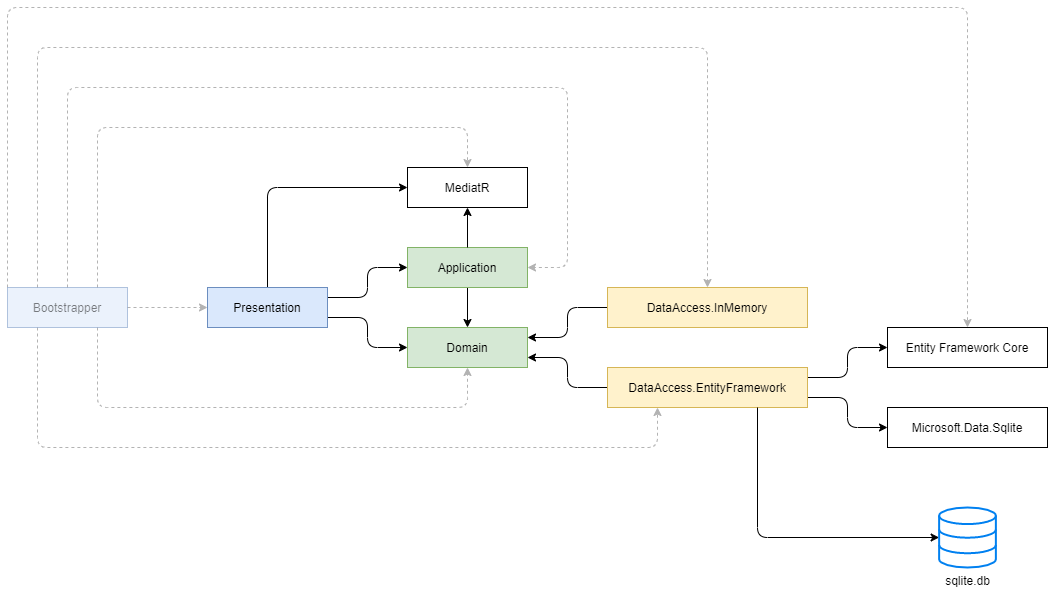

The diagram above was exported from draw.io. Its source (the exported page's mxGraphModel, read from the mxfile embedded in the PNG):
<mxGraphModel dx="1185" dy="685" grid="1" gridSize="10" guides="1" tooltips="1" connect="1" arrows="1" fold="1" page="1" pageScale="1" pageWidth="1169" pageHeight="827" math="0" shadow="0">
  <root>
    <mxCell id="0" />
    <mxCell id="1" parent="0" />
    <mxCell id="5iN5kLhqKnCoEIPKjivF-9" style="edgeStyle=orthogonalEdgeStyle;rounded=1;sketch=0;orthogonalLoop=1;jettySize=auto;html=1;exitX=1;exitY=0.25;exitDx=0;exitDy=0;entryX=0;entryY=0.5;entryDx=0;entryDy=0;shadow=0;" parent="1" source="5iN5kLhqKnCoEIPKjivF-1" target="5iN5kLhqKnCoEIPKjivF-2" edge="1">
      <mxGeometry relative="1" as="geometry" />
    </mxCell>
    <mxCell id="5iN5kLhqKnCoEIPKjivF-10" style="edgeStyle=orthogonalEdgeStyle;rounded=1;sketch=0;orthogonalLoop=1;jettySize=auto;html=1;exitX=1;exitY=0.75;exitDx=0;exitDy=0;entryX=0;entryY=0.5;entryDx=0;entryDy=0;shadow=0;" parent="1" source="5iN5kLhqKnCoEIPKjivF-1" target="5iN5kLhqKnCoEIPKjivF-3" edge="1">
      <mxGeometry relative="1" as="geometry" />
    </mxCell>
    <mxCell id="5iN5kLhqKnCoEIPKjivF-11" style="edgeStyle=orthogonalEdgeStyle;rounded=1;sketch=0;orthogonalLoop=1;jettySize=auto;html=1;exitX=0.25;exitY=0;exitDx=0;exitDy=0;entryX=0.5;entryY=0;entryDx=0;entryDy=0;shadow=0;dashed=1;fillColor=#f5f5f5;textOpacity=50;strokeColor=#B3B3B3;" parent="1" source="AzATBVWpum_IaIbNurTi-1" target="5iN5kLhqKnCoEIPKjivF-4" edge="1">
      <mxGeometry relative="1" as="geometry">
        <Array as="points">
          <mxPoint x="110" y="160" />
          <mxPoint x="780" y="160" />
        </Array>
      </mxGeometry>
    </mxCell>
    <mxCell id="5iN5kLhqKnCoEIPKjivF-12" style="edgeStyle=orthogonalEdgeStyle;rounded=1;sketch=0;orthogonalLoop=1;jettySize=auto;html=1;exitX=0.25;exitY=1;exitDx=0;exitDy=0;entryX=0.25;entryY=1;entryDx=0;entryDy=0;shadow=0;dashed=1;fillColor=#f5f5f5;textOpacity=50;strokeColor=#B3B3B3;" parent="1" source="AzATBVWpum_IaIbNurTi-1" target="5iN5kLhqKnCoEIPKjivF-5" edge="1">
      <mxGeometry relative="1" as="geometry">
        <Array as="points">
          <mxPoint x="110" y="560" />
          <mxPoint x="730" y="560" />
        </Array>
      </mxGeometry>
    </mxCell>
    <mxCell id="qfzLPYUrWFJK-Y0YzrRG-16" style="edgeStyle=orthogonalEdgeStyle;rounded=1;orthogonalLoop=1;jettySize=auto;html=1;exitX=0.5;exitY=0;exitDx=0;exitDy=0;entryX=0;entryY=0.5;entryDx=0;entryDy=0;" parent="1" source="5iN5kLhqKnCoEIPKjivF-1" target="qfzLPYUrWFJK-Y0YzrRG-12" edge="1">
      <mxGeometry relative="1" as="geometry" />
    </mxCell>
    <mxCell id="5iN5kLhqKnCoEIPKjivF-1" value="Presentation" style="rounded=0;whiteSpace=wrap;html=1;fillColor=#dae8fc;strokeColor=#6c8ebf;" parent="1" vertex="1">
      <mxGeometry x="280" y="400" width="120" height="40" as="geometry" />
    </mxCell>
    <mxCell id="5iN5kLhqKnCoEIPKjivF-8" style="edgeStyle=orthogonalEdgeStyle;rounded=1;sketch=0;orthogonalLoop=1;jettySize=auto;html=1;exitX=0.5;exitY=1;exitDx=0;exitDy=0;entryX=0.5;entryY=0;entryDx=0;entryDy=0;shadow=0;" parent="1" source="5iN5kLhqKnCoEIPKjivF-2" target="5iN5kLhqKnCoEIPKjivF-3" edge="1">
      <mxGeometry relative="1" as="geometry" />
    </mxCell>
    <mxCell id="5iN5kLhqKnCoEIPKjivF-2" value="Application" style="rounded=0;whiteSpace=wrap;html=1;fillColor=#d5e8d4;strokeColor=#82b366;" parent="1" vertex="1">
      <mxGeometry x="480" y="360" width="120" height="40" as="geometry" />
    </mxCell>
    <mxCell id="qfzLPYUrWFJK-Y0YzrRG-13" style="edgeStyle=orthogonalEdgeStyle;rounded=1;orthogonalLoop=1;jettySize=auto;html=1;exitX=0.5;exitY=0;exitDx=0;exitDy=0;entryX=0.5;entryY=1;entryDx=0;entryDy=0;" parent="1" source="5iN5kLhqKnCoEIPKjivF-2" target="qfzLPYUrWFJK-Y0YzrRG-12" edge="1">
      <mxGeometry relative="1" as="geometry" />
    </mxCell>
    <mxCell id="5iN5kLhqKnCoEIPKjivF-3" value="Domain" style="rounded=0;whiteSpace=wrap;html=1;fillColor=#d5e8d4;strokeColor=#82b366;" parent="1" vertex="1">
      <mxGeometry x="480" y="440" width="120" height="40" as="geometry" />
    </mxCell>
    <mxCell id="5iN5kLhqKnCoEIPKjivF-6" style="edgeStyle=orthogonalEdgeStyle;orthogonalLoop=1;jettySize=auto;html=1;exitX=0;exitY=0.5;exitDx=0;exitDy=0;entryX=1;entryY=0.25;entryDx=0;entryDy=0;rounded=1;" parent="1" source="5iN5kLhqKnCoEIPKjivF-4" target="5iN5kLhqKnCoEIPKjivF-3" edge="1">
      <mxGeometry relative="1" as="geometry" />
    </mxCell>
    <mxCell id="5iN5kLhqKnCoEIPKjivF-4" value="DataAccess.InMemory" style="rounded=0;whiteSpace=wrap;html=1;fillColor=#fff2cc;strokeColor=#d6b656;" parent="1" vertex="1">
      <mxGeometry x="680" y="400" width="200" height="40" as="geometry" />
    </mxCell>
    <mxCell id="5iN5kLhqKnCoEIPKjivF-7" style="edgeStyle=orthogonalEdgeStyle;rounded=1;orthogonalLoop=1;jettySize=auto;html=1;exitX=0;exitY=0.5;exitDx=0;exitDy=0;entryX=1;entryY=0.75;entryDx=0;entryDy=0;sketch=0;shadow=0;" parent="1" source="5iN5kLhqKnCoEIPKjivF-5" target="5iN5kLhqKnCoEIPKjivF-3" edge="1">
      <mxGeometry relative="1" as="geometry" />
    </mxCell>
    <mxCell id="qfzLPYUrWFJK-Y0YzrRG-2" style="edgeStyle=orthogonalEdgeStyle;rounded=1;orthogonalLoop=1;jettySize=auto;html=1;exitX=1;exitY=0.25;exitDx=0;exitDy=0;entryX=0;entryY=0.5;entryDx=0;entryDy=0;" parent="1" source="5iN5kLhqKnCoEIPKjivF-5" target="qfzLPYUrWFJK-Y0YzrRG-1" edge="1">
      <mxGeometry relative="1" as="geometry" />
    </mxCell>
    <mxCell id="qfzLPYUrWFJK-Y0YzrRG-15" style="edgeStyle=orthogonalEdgeStyle;rounded=1;orthogonalLoop=1;jettySize=auto;html=1;exitX=1;exitY=0.75;exitDx=0;exitDy=0;entryX=0;entryY=0.5;entryDx=0;entryDy=0;" parent="1" source="5iN5kLhqKnCoEIPKjivF-5" target="qfzLPYUrWFJK-Y0YzrRG-14" edge="1">
      <mxGeometry relative="1" as="geometry" />
    </mxCell>
    <mxCell id="5iN5kLhqKnCoEIPKjivF-5" value="DataAccess.EntityFramework" style="rounded=0;whiteSpace=wrap;html=1;fillColor=#fff2cc;strokeColor=#d6b656;" parent="1" vertex="1">
      <mxGeometry x="680" y="480" width="200" height="40" as="geometry" />
    </mxCell>
    <mxCell id="qfzLPYUrWFJK-Y0YzrRG-11" style="edgeStyle=orthogonalEdgeStyle;rounded=1;orthogonalLoop=1;jettySize=auto;html=1;exitX=0.75;exitY=1;exitDx=0;exitDy=0;" parent="1" source="5iN5kLhqKnCoEIPKjivF-5" target="qfzLPYUrWFJK-Y0YzrRG-8" edge="1">
      <mxGeometry relative="1" as="geometry">
        <Array as="points">
          <mxPoint x="830" y="650" />
        </Array>
      </mxGeometry>
    </mxCell>
    <mxCell id="qfzLPYUrWFJK-Y0YzrRG-1" value="Entity Framework Core" style="rounded=0;whiteSpace=wrap;html=1;" parent="1" vertex="1">
      <mxGeometry x="960" y="440" width="160" height="40" as="geometry" />
    </mxCell>
    <mxCell id="qfzLPYUrWFJK-Y0YzrRG-8" value="sqlite.db" style="html=1;verticalLabelPosition=bottom;align=center;labelBackgroundColor=#ffffff;verticalAlign=top;strokeWidth=2;strokeColor=#0080F0;shadow=0;dashed=0;shape=mxgraph.ios7.icons.data;" parent="1" vertex="1">
      <mxGeometry x="1011.6299999999999" y="620" width="56.74" height="60" as="geometry" />
    </mxCell>
    <mxCell id="qfzLPYUrWFJK-Y0YzrRG-12" value="MediatR" style="rounded=0;whiteSpace=wrap;html=1;" parent="1" vertex="1">
      <mxGeometry x="480" y="280" width="120" height="40" as="geometry" />
    </mxCell>
    <mxCell id="qfzLPYUrWFJK-Y0YzrRG-14" value="Microsoft.Data.Sqlite" style="rounded=0;whiteSpace=wrap;html=1;" parent="1" vertex="1">
      <mxGeometry x="960" y="520" width="160" height="40" as="geometry" />
    </mxCell>
    <mxCell id="AzATBVWpum_IaIbNurTi-2" style="edgeStyle=orthogonalEdgeStyle;rounded=1;orthogonalLoop=1;jettySize=auto;html=1;exitX=1;exitY=0.5;exitDx=0;exitDy=0;entryX=0;entryY=0.5;entryDx=0;entryDy=0;dashed=1;fillColor=#f5f5f5;textOpacity=50;strokeColor=#B3B3B3;" parent="1" source="AzATBVWpum_IaIbNurTi-1" target="5iN5kLhqKnCoEIPKjivF-1" edge="1">
      <mxGeometry relative="1" as="geometry" />
    </mxCell>
    <mxCell id="AzATBVWpum_IaIbNurTi-3" style="edgeStyle=orthogonalEdgeStyle;rounded=1;orthogonalLoop=1;jettySize=auto;html=1;exitX=0.75;exitY=1;exitDx=0;exitDy=0;entryX=0.5;entryY=1;entryDx=0;entryDy=0;dashed=1;fillColor=#f5f5f5;textOpacity=50;strokeColor=#B3B3B3;" parent="1" source="AzATBVWpum_IaIbNurTi-1" target="5iN5kLhqKnCoEIPKjivF-3" edge="1">
      <mxGeometry relative="1" as="geometry">
        <Array as="points">
          <mxPoint x="170" y="520" />
          <mxPoint x="540" y="520" />
        </Array>
      </mxGeometry>
    </mxCell>
    <mxCell id="AzATBVWpum_IaIbNurTi-7" style="edgeStyle=orthogonalEdgeStyle;rounded=1;orthogonalLoop=1;jettySize=auto;html=1;exitX=0.75;exitY=0;exitDx=0;exitDy=0;entryX=0.5;entryY=0;entryDx=0;entryDy=0;dashed=1;fillColor=#f5f5f5;strokeColor=#B3B3B3;" parent="1" source="AzATBVWpum_IaIbNurTi-1" target="qfzLPYUrWFJK-Y0YzrRG-12" edge="1">
      <mxGeometry relative="1" as="geometry">
        <Array as="points">
          <mxPoint x="170" y="240" />
          <mxPoint x="540" y="240" />
        </Array>
      </mxGeometry>
    </mxCell>
    <mxCell id="AzATBVWpum_IaIbNurTi-8" style="edgeStyle=orthogonalEdgeStyle;rounded=1;orthogonalLoop=1;jettySize=auto;html=1;exitX=0;exitY=0;exitDx=0;exitDy=0;entryX=0.5;entryY=0;entryDx=0;entryDy=0;dashed=1;fillColor=#f5f5f5;strokeColor=#B3B3B3;" parent="1" source="AzATBVWpum_IaIbNurTi-1" target="qfzLPYUrWFJK-Y0YzrRG-1" edge="1">
      <mxGeometry relative="1" as="geometry">
        <Array as="points">
          <mxPoint x="80" y="120" />
          <mxPoint x="1040" y="120" />
        </Array>
      </mxGeometry>
    </mxCell>
    <mxCell id="3U5wZS0BjJUhOyzgHTpL-1" style="edgeStyle=orthogonalEdgeStyle;rounded=1;orthogonalLoop=1;jettySize=auto;html=1;exitX=0.5;exitY=0;exitDx=0;exitDy=0;entryX=1;entryY=0.5;entryDx=0;entryDy=0;dashed=1;strokeColor=#B3B3B3;" parent="1" source="AzATBVWpum_IaIbNurTi-1" target="5iN5kLhqKnCoEIPKjivF-2" edge="1">
      <mxGeometry relative="1" as="geometry">
        <Array as="points">
          <mxPoint x="140" y="200" />
          <mxPoint x="640" y="200" />
          <mxPoint x="640" y="380" />
        </Array>
      </mxGeometry>
    </mxCell>
    <mxCell id="AzATBVWpum_IaIbNurTi-1" value="Bootstrapper" style="rounded=0;whiteSpace=wrap;html=1;fillColor=#dae8fc;strokeColor=#6c8ebf;opacity=50;textOpacity=50;" parent="1" vertex="1">
      <mxGeometry x="80" y="400" width="120" height="40" as="geometry" />
    </mxCell>
  </root>
</mxGraphModel>